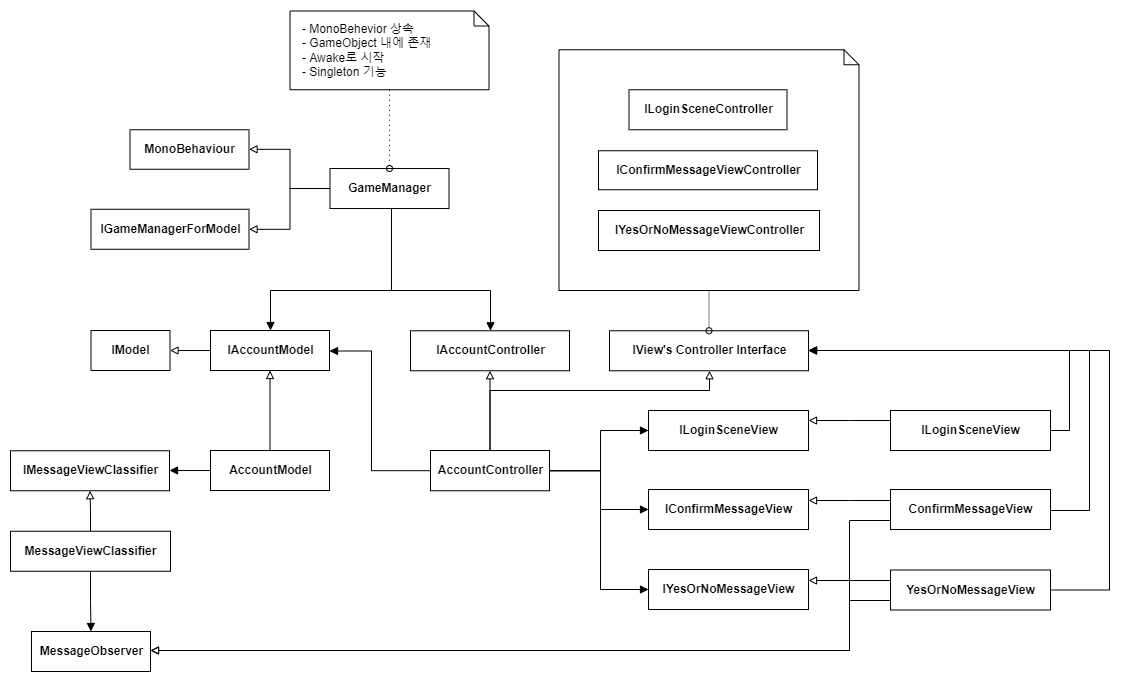

The diagram above was exported from draw.io. Its source (the exported page's mxGraphModel, read from the mxfile embedded in the PNG):
<mxGraphModel dx="2154" dy="2184" grid="1" gridSize="10" guides="1" tooltips="1" connect="1" arrows="1" fold="1" page="1" pageScale="1" pageWidth="827" pageHeight="1169" math="0" shadow="0">
  <root>
    <mxCell id="0" />
    <mxCell id="1" parent="0" />
    <mxCell id="JBTFa7M56sR96uijtjZ_-53" style="edgeStyle=orthogonalEdgeStyle;rounded=0;orthogonalLoop=1;jettySize=auto;html=1;endArrow=block;endFill=0;" parent="1" source="JBTFa7M56sR96uijtjZ_-58" target="JBTFa7M56sR96uijtjZ_-69" edge="1">
      <mxGeometry relative="1" as="geometry">
        <Array as="points">
          <mxPoint x="561" y="320.26" />
          <mxPoint x="561" y="320.26" />
        </Array>
      </mxGeometry>
    </mxCell>
    <mxCell id="JBTFa7M56sR96uijtjZ_-54" style="edgeStyle=orthogonalEdgeStyle;rounded=0;orthogonalLoop=1;jettySize=auto;html=1;endArrow=block;endFill=1;" parent="1" source="JBTFa7M56sR96uijtjZ_-58" target="JBTFa7M56sR96uijtjZ_-73" edge="1">
      <mxGeometry relative="1" as="geometry">
        <Array as="points">
          <mxPoint x="442" y="379.51" />
          <mxPoint x="442" y="260.51" />
        </Array>
      </mxGeometry>
    </mxCell>
    <mxCell id="JBTFa7M56sR96uijtjZ_-55" style="edgeStyle=orthogonalEdgeStyle;rounded=0;orthogonalLoop=1;jettySize=auto;html=1;endArrow=block;endFill=1;" parent="1" source="JBTFa7M56sR96uijtjZ_-58" target="JBTFa7M56sR96uijtjZ_-99" edge="1">
      <mxGeometry relative="1" as="geometry">
        <Array as="points">
          <mxPoint x="671" y="380" />
          <mxPoint x="671" y="340" />
        </Array>
      </mxGeometry>
    </mxCell>
    <mxCell id="JBTFa7M56sR96uijtjZ_-56" style="edgeStyle=orthogonalEdgeStyle;rounded=0;orthogonalLoop=1;jettySize=auto;html=1;endArrow=block;endFill=1;" parent="1" source="JBTFa7M56sR96uijtjZ_-58" target="JBTFa7M56sR96uijtjZ_-94" edge="1">
      <mxGeometry relative="1" as="geometry">
        <Array as="points">
          <mxPoint x="671" y="380" />
          <mxPoint x="671" y="419" />
        </Array>
      </mxGeometry>
    </mxCell>
    <mxCell id="JBTFa7M56sR96uijtjZ_-57" style="edgeStyle=orthogonalEdgeStyle;rounded=0;orthogonalLoop=1;jettySize=auto;html=1;endArrow=block;endFill=1;" parent="1" source="JBTFa7M56sR96uijtjZ_-58" target="JBTFa7M56sR96uijtjZ_-89" edge="1">
      <mxGeometry relative="1" as="geometry">
        <Array as="points">
          <mxPoint x="671" y="380" />
          <mxPoint x="671" y="499" />
        </Array>
      </mxGeometry>
    </mxCell>
    <mxCell id="nPv6VklcCoZs2patkRBV-1" style="edgeStyle=orthogonalEdgeStyle;rounded=0;orthogonalLoop=1;jettySize=auto;html=1;endArrow=block;endFill=0;" parent="1" source="JBTFa7M56sR96uijtjZ_-58" target="JBTFa7M56sR96uijtjZ_-124" edge="1">
      <mxGeometry relative="1" as="geometry">
        <Array as="points">
          <mxPoint x="561" y="300" />
          <mxPoint x="780" y="300" />
        </Array>
      </mxGeometry>
    </mxCell>
    <mxCell id="JBTFa7M56sR96uijtjZ_-58" value="AccountController" style="html=1;fontStyle=1" parent="1" vertex="1">
      <mxGeometry x="501" y="360.01" width="119" height="40.25" as="geometry" />
    </mxCell>
    <mxCell id="JBTFa7M56sR96uijtjZ_-59" style="edgeStyle=orthogonalEdgeStyle;rounded=0;orthogonalLoop=1;jettySize=auto;html=1;endArrow=block;endFill=1;" parent="1" source="JBTFa7M56sR96uijtjZ_-111" target="JBTFa7M56sR96uijtjZ_-69" edge="1">
      <mxGeometry relative="1" as="geometry">
        <Array as="points">
          <mxPoint x="462" y="200" />
          <mxPoint x="561" y="200" />
        </Array>
        <mxPoint x="462" y="160.50999999999976" as="sourcePoint" />
      </mxGeometry>
    </mxCell>
    <mxCell id="JBTFa7M56sR96uijtjZ_-60" style="edgeStyle=orthogonalEdgeStyle;rounded=0;orthogonalLoop=1;jettySize=auto;html=1;endArrow=block;endFill=1;" parent="1" source="JBTFa7M56sR96uijtjZ_-111" target="JBTFa7M56sR96uijtjZ_-73" edge="1">
      <mxGeometry relative="1" as="geometry">
        <mxPoint x="462" y="160.50999999999976" as="sourcePoint" />
        <Array as="points">
          <mxPoint x="462" y="200" />
          <mxPoint x="341" y="200" />
        </Array>
      </mxGeometry>
    </mxCell>
    <mxCell id="JBTFa7M56sR96uijtjZ_-63" style="edgeStyle=orthogonalEdgeStyle;rounded=0;orthogonalLoop=1;jettySize=auto;html=1;endArrow=block;endFill=0;" parent="1" source="JBTFa7M56sR96uijtjZ_-65" target="JBTFa7M56sR96uijtjZ_-73" edge="1">
      <mxGeometry relative="1" as="geometry" />
    </mxCell>
    <mxCell id="JBTFa7M56sR96uijtjZ_-64" style="edgeStyle=orthogonalEdgeStyle;rounded=0;orthogonalLoop=1;jettySize=auto;html=1;endArrow=block;endFill=1;" parent="1" source="JBTFa7M56sR96uijtjZ_-65" target="JBTFa7M56sR96uijtjZ_-81" edge="1">
      <mxGeometry relative="1" as="geometry">
        <Array as="points">
          <mxPoint x="200" y="380" />
          <mxPoint x="200" y="380" />
        </Array>
      </mxGeometry>
    </mxCell>
    <mxCell id="JBTFa7M56sR96uijtjZ_-65" value="AccountModel" style="html=1;fontStyle=1" parent="1" vertex="1">
      <mxGeometry x="281" y="360.01" width="119" height="40" as="geometry" />
    </mxCell>
    <mxCell id="JBTFa7M56sR96uijtjZ_-69" value="IAccountController" style="html=1;fontStyle=1" parent="1" vertex="1">
      <mxGeometry x="481" y="240.26" width="159" height="40" as="geometry" />
    </mxCell>
    <mxCell id="JBTFa7M56sR96uijtjZ_-70" value="IModel" style="html=1;fontStyle=1" parent="1" vertex="1">
      <mxGeometry x="161.5" y="240.01" width="79" height="40" as="geometry" />
    </mxCell>
    <mxCell id="JBTFa7M56sR96uijtjZ_-71" style="edgeStyle=orthogonalEdgeStyle;rounded=0;orthogonalLoop=1;jettySize=auto;html=1;endArrow=block;endFill=0;" parent="1" source="JBTFa7M56sR96uijtjZ_-73" target="JBTFa7M56sR96uijtjZ_-70" edge="1">
      <mxGeometry relative="1" as="geometry">
        <Array as="points">
          <mxPoint x="200" y="260" />
          <mxPoint x="200" y="260" />
        </Array>
      </mxGeometry>
    </mxCell>
    <mxCell id="JBTFa7M56sR96uijtjZ_-73" value="IAccountModel" style="html=1;fontStyle=1" parent="1" vertex="1">
      <mxGeometry x="281" y="240.01" width="119" height="40" as="geometry" />
    </mxCell>
    <mxCell id="JBTFa7M56sR96uijtjZ_-81" value="IMessageViewClassifier" style="html=1;fontStyle=1" parent="1" vertex="1">
      <mxGeometry x="81" y="360.26" width="159" height="40" as="geometry" />
    </mxCell>
    <mxCell id="JBTFa7M56sR96uijtjZ_-86" style="edgeStyle=orthogonalEdgeStyle;rounded=0;orthogonalLoop=1;jettySize=auto;html=1;endArrow=block;endFill=1;" parent="1" source="JBTFa7M56sR96uijtjZ_-87" target="JBTFa7M56sR96uijtjZ_-88" edge="1">
      <mxGeometry relative="1" as="geometry" />
    </mxCell>
    <mxCell id="JBTFa7M56sR96uijtjZ_-106" style="edgeStyle=orthogonalEdgeStyle;rounded=0;orthogonalLoop=1;jettySize=auto;html=1;endArrow=block;endFill=0;" parent="1" source="JBTFa7M56sR96uijtjZ_-87" target="JBTFa7M56sR96uijtjZ_-81" edge="1">
      <mxGeometry relative="1" as="geometry" />
    </mxCell>
    <mxCell id="JBTFa7M56sR96uijtjZ_-87" value="MessageViewClassifier" style="html=1;fontStyle=1" parent="1" vertex="1">
      <mxGeometry x="81" y="440.76" width="160" height="40" as="geometry" />
    </mxCell>
    <mxCell id="JBTFa7M56sR96uijtjZ_-88" value="MessageObserver" style="html=1;fontStyle=1" parent="1" vertex="1">
      <mxGeometry x="102" y="541" width="119" height="40" as="geometry" />
    </mxCell>
    <mxCell id="JBTFa7M56sR96uijtjZ_-89" value="IYesOrNoMessageView" style="html=1;fontStyle=1" parent="1" vertex="1">
      <mxGeometry x="719" y="479.01" width="160" height="40" as="geometry" />
    </mxCell>
    <mxCell id="JBTFa7M56sR96uijtjZ_-90" style="edgeStyle=orthogonalEdgeStyle;rounded=0;orthogonalLoop=1;jettySize=auto;html=1;endArrow=block;endFill=0;" parent="1" source="JBTFa7M56sR96uijtjZ_-93" target="JBTFa7M56sR96uijtjZ_-89" edge="1">
      <mxGeometry relative="1" as="geometry">
        <Array as="points">
          <mxPoint x="920" y="490" />
          <mxPoint x="920" y="490" />
        </Array>
      </mxGeometry>
    </mxCell>
    <mxCell id="JBTFa7M56sR96uijtjZ_-91" style="edgeStyle=orthogonalEdgeStyle;rounded=0;orthogonalLoop=1;jettySize=auto;html=1;endArrow=block;endFill=0;" parent="1" source="JBTFa7M56sR96uijtjZ_-93" target="JBTFa7M56sR96uijtjZ_-88" edge="1">
      <mxGeometry relative="1" as="geometry">
        <Array as="points">
          <mxPoint x="920" y="510" />
          <mxPoint x="920" y="560" />
        </Array>
      </mxGeometry>
    </mxCell>
    <mxCell id="JBTFa7M56sR96uijtjZ_-92" style="edgeStyle=orthogonalEdgeStyle;rounded=0;orthogonalLoop=1;jettySize=auto;html=1;endArrow=block;endFill=1;" parent="1" source="JBTFa7M56sR96uijtjZ_-93" target="JBTFa7M56sR96uijtjZ_-124" edge="1">
      <mxGeometry relative="1" as="geometry">
        <Array as="points">
          <mxPoint x="1180" y="500" />
          <mxPoint x="1180" y="260" />
        </Array>
        <mxPoint x="941.9999999999995" y="340" as="targetPoint" />
      </mxGeometry>
    </mxCell>
    <mxCell id="JBTFa7M56sR96uijtjZ_-93" value="YesOrNoMessageView" style="html=1;fontStyle=1" parent="1" vertex="1">
      <mxGeometry x="961" y="479.51" width="160" height="40" as="geometry" />
    </mxCell>
    <mxCell id="JBTFa7M56sR96uijtjZ_-94" value="IConfirmMessageView" style="html=1;fontStyle=1" parent="1" vertex="1">
      <mxGeometry x="719" y="399.01" width="160" height="40" as="geometry" />
    </mxCell>
    <mxCell id="JBTFa7M56sR96uijtjZ_-95" style="edgeStyle=orthogonalEdgeStyle;rounded=0;orthogonalLoop=1;jettySize=auto;html=1;endArrow=block;endFill=0;" parent="1" source="JBTFa7M56sR96uijtjZ_-98" target="JBTFa7M56sR96uijtjZ_-94" edge="1">
      <mxGeometry relative="1" as="geometry">
        <Array as="points">
          <mxPoint x="920" y="410" />
          <mxPoint x="920" y="410" />
        </Array>
      </mxGeometry>
    </mxCell>
    <mxCell id="JBTFa7M56sR96uijtjZ_-96" style="edgeStyle=orthogonalEdgeStyle;rounded=0;orthogonalLoop=1;jettySize=auto;html=1;endArrow=block;endFill=0;" parent="1" source="JBTFa7M56sR96uijtjZ_-98" target="JBTFa7M56sR96uijtjZ_-88" edge="1">
      <mxGeometry relative="1" as="geometry">
        <Array as="points">
          <mxPoint x="920" y="430" />
          <mxPoint x="920" y="560" />
        </Array>
      </mxGeometry>
    </mxCell>
    <mxCell id="JBTFa7M56sR96uijtjZ_-97" style="edgeStyle=orthogonalEdgeStyle;rounded=0;orthogonalLoop=1;jettySize=auto;html=1;endArrow=block;endFill=1;" parent="1" source="JBTFa7M56sR96uijtjZ_-98" target="JBTFa7M56sR96uijtjZ_-124" edge="1">
      <mxGeometry relative="1" as="geometry">
        <Array as="points">
          <mxPoint x="1160" y="420" />
          <mxPoint x="1160" y="260" />
        </Array>
        <mxPoint x="940" y="260" as="targetPoint" />
      </mxGeometry>
    </mxCell>
    <mxCell id="JBTFa7M56sR96uijtjZ_-98" value="ConfirmMessageView" style="html=1;fontStyle=1" parent="1" vertex="1">
      <mxGeometry x="961" y="399.01" width="160" height="40" as="geometry" />
    </mxCell>
    <mxCell id="JBTFa7M56sR96uijtjZ_-99" value="ILoginSceneView" style="html=1;fontStyle=1" parent="1" vertex="1">
      <mxGeometry x="719" y="320.01" width="160" height="40" as="geometry" />
    </mxCell>
    <mxCell id="JBTFa7M56sR96uijtjZ_-100" style="edgeStyle=orthogonalEdgeStyle;rounded=0;orthogonalLoop=1;jettySize=auto;html=1;endArrow=block;endFill=0;" parent="1" source="JBTFa7M56sR96uijtjZ_-103" target="JBTFa7M56sR96uijtjZ_-99" edge="1">
      <mxGeometry relative="1" as="geometry">
        <Array as="points">
          <mxPoint x="920" y="330" />
          <mxPoint x="920" y="330" />
        </Array>
      </mxGeometry>
    </mxCell>
    <mxCell id="JBTFa7M56sR96uijtjZ_-102" style="edgeStyle=orthogonalEdgeStyle;rounded=0;orthogonalLoop=1;jettySize=auto;html=1;endArrow=block;endFill=1;" parent="1" source="JBTFa7M56sR96uijtjZ_-103" target="JBTFa7M56sR96uijtjZ_-124" edge="1">
      <mxGeometry relative="1" as="geometry">
        <Array as="points">
          <mxPoint x="1140" y="340" />
          <mxPoint x="1140" y="260" />
        </Array>
        <mxPoint x="879" y="180" as="targetPoint" />
      </mxGeometry>
    </mxCell>
    <mxCell id="JBTFa7M56sR96uijtjZ_-103" value="ILoginSceneView" style="html=1;fontStyle=1" parent="1" vertex="1">
      <mxGeometry x="961" y="320.01" width="160" height="40" as="geometry" />
    </mxCell>
    <mxCell id="JBTFa7M56sR96uijtjZ_-109" style="edgeStyle=orthogonalEdgeStyle;rounded=0;orthogonalLoop=1;jettySize=auto;html=1;endArrow=block;endFill=0;" parent="1" source="JBTFa7M56sR96uijtjZ_-111" target="JBTFa7M56sR96uijtjZ_-121" edge="1">
      <mxGeometry relative="1" as="geometry">
        <Array as="points">
          <mxPoint x="360.5" y="97.75" />
          <mxPoint x="360.5" y="138.75" />
        </Array>
      </mxGeometry>
    </mxCell>
    <mxCell id="JBTFa7M56sR96uijtjZ_-110" style="edgeStyle=orthogonalEdgeStyle;rounded=0;orthogonalLoop=1;jettySize=auto;html=1;endArrow=block;endFill=0;" parent="1" source="JBTFa7M56sR96uijtjZ_-111" target="JBTFa7M56sR96uijtjZ_-122" edge="1">
      <mxGeometry relative="1" as="geometry">
        <Array as="points">
          <mxPoint x="360.5" y="97.75" />
          <mxPoint x="360.5" y="58.75" />
        </Array>
      </mxGeometry>
    </mxCell>
    <mxCell id="JBTFa7M56sR96uijtjZ_-111" value="GameManager" style="html=1;fontStyle=1" parent="1" vertex="1">
      <mxGeometry x="400.5" y="78.01" width="119" height="40" as="geometry" />
    </mxCell>
    <mxCell id="JBTFa7M56sR96uijtjZ_-116" style="edgeStyle=orthogonalEdgeStyle;rounded=0;orthogonalLoop=1;jettySize=auto;html=1;endArrow=oval;endFill=0;dashed=1;dashPattern=1 4;" parent="1" source="JBTFa7M56sR96uijtjZ_-117" target="JBTFa7M56sR96uijtjZ_-111" edge="1">
      <mxGeometry relative="1" as="geometry">
        <Array as="points">
          <mxPoint x="461" y="-50" />
          <mxPoint x="461" y="-50" />
        </Array>
      </mxGeometry>
    </mxCell>
    <mxCell id="JBTFa7M56sR96uijtjZ_-117" value="- MonoBehevior 상속&lt;br&gt;- GameObject 내에 존재&lt;br&gt;- Awake로 시작&lt;br style=&quot;border-color: var(--border-color);&quot;&gt;- Singleton 기능" style="shape=note;size=15;align=left;spacingLeft=10;html=1;whiteSpace=wrap;rounded=0;glass=0;strokeColor=default;fontFamily=Helvetica;fontSize=12;fontColor=default;fillColor=default;" parent="1" vertex="1">
      <mxGeometry x="360.5" y="-79.5" width="199" height="78.75" as="geometry" />
    </mxCell>
    <mxCell id="JBTFa7M56sR96uijtjZ_-121" value="IGameManagerForModel" style="html=1;fontStyle=1" parent="1" vertex="1">
      <mxGeometry x="161.5" y="118.76" width="158" height="40" as="geometry" />
    </mxCell>
    <mxCell id="JBTFa7M56sR96uijtjZ_-122" value="MonoBehaviour" style="html=1;fontStyle=1" parent="1" vertex="1">
      <mxGeometry x="200.5" y="39.25" width="119" height="39.5" as="geometry" />
    </mxCell>
    <mxCell id="JBTFa7M56sR96uijtjZ_-124" value="IView's Controller Interface" style="html=1;fontStyle=1" parent="1" vertex="1">
      <mxGeometry x="680" y="240.26" width="199" height="40" as="geometry" />
    </mxCell>
    <mxCell id="JBTFa7M56sR96uijtjZ_-126" value="ILoginSceneController" style="html=1;fontStyle=1" parent="1" vertex="1">
      <mxGeometry x="699.5" y="-0.75" width="158" height="40" as="geometry" />
    </mxCell>
    <mxCell id="JBTFa7M56sR96uijtjZ_-127" value="IYesOrNoMessageViewController" style="html=1;fontStyle=1" parent="1" vertex="1">
      <mxGeometry x="669" y="120.01" width="221" height="40" as="geometry" />
    </mxCell>
    <mxCell id="JBTFa7M56sR96uijtjZ_-128" value="IConfirmMessageViewController" style="html=1;fontStyle=1" parent="1" vertex="1">
      <mxGeometry x="669" y="60.25" width="219" height="39" as="geometry" />
    </mxCell>
    <mxCell id="JBTFa7M56sR96uijtjZ_-131" style="edgeStyle=orthogonalEdgeStyle;rounded=0;orthogonalLoop=1;jettySize=auto;html=1;endArrow=oval;endFill=0;dashed=1;dashPattern=1 1;" parent="1" source="JBTFa7M56sR96uijtjZ_-130" target="JBTFa7M56sR96uijtjZ_-124" edge="1">
      <mxGeometry relative="1" as="geometry" />
    </mxCell>
    <mxCell id="JBTFa7M56sR96uijtjZ_-130" value="" style="shape=note;size=15;align=left;spacingLeft=10;html=1;whiteSpace=wrap;rounded=0;glass=0;strokeColor=default;fontFamily=Helvetica;fontSize=12;fontColor=default;fillColor=none;" parent="1" vertex="1">
      <mxGeometry x="629.5" y="-40.75" width="300" height="240.75" as="geometry" />
    </mxCell>
  </root>
</mxGraphModel>